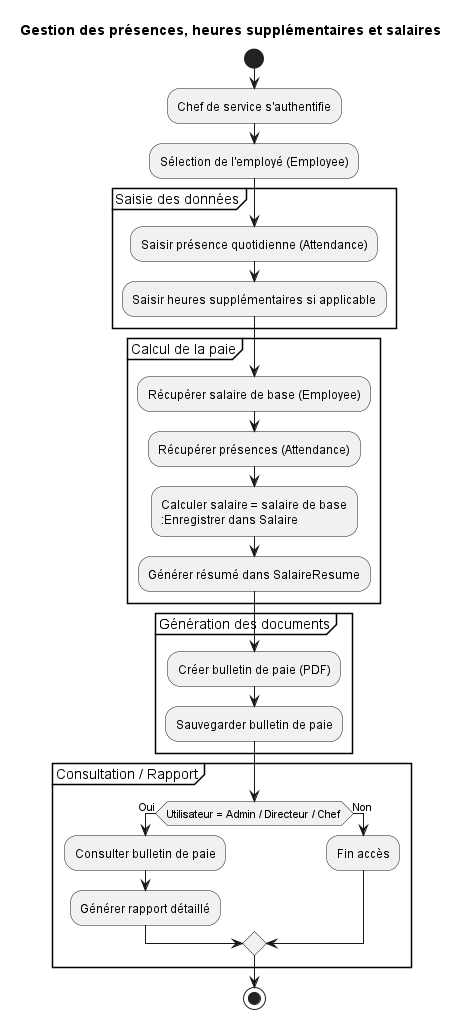

The diagram above was rendered by PlantUML. Its source (embedded in the PNG):
@startuml
title Gestion des présences, heures supplémentaires et salaires

start

:Chef de service s'authentifie;
:Sélection de l'employé (Employee);

partition "Saisie des données" {
    :Saisir présence quotidienne (Attendance);
    :Saisir heures supplémentaires si applicable;
}

partition "Calcul de la paie" {
    :Récupérer salaire de base (Employee);
    :Récupérer présences (Attendance);
    :Calculer salaire = salaire de base
    :Enregistrer dans Salaire;
    :Générer résumé dans SalaireResume;
}

partition "Génération des documents" {
    :Créer bulletin de paie (PDF);
    :Sauvegarder bulletin de paie;
}

partition "Consultation / Rapport" {
    if (Utilisateur = Admin / Directeur / Chef) then (Oui)
        :Consulter bulletin de paie;
        :Générer rapport détaillé;
    else (Non)
        :Fin accès;
    endif
}

stop
@enduml